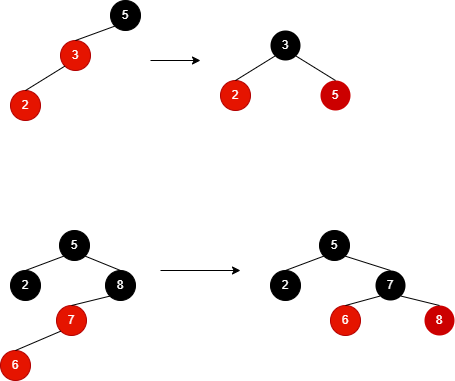

The diagram above was exported from draw.io. Its source (the exported page's mxGraphModel, read from the mxfile embedded in the PNG):
<mxGraphModel dx="1609" dy="539" grid="1" gridSize="10" guides="1" tooltips="1" connect="1" arrows="1" fold="1" page="1" pageScale="1" pageWidth="827" pageHeight="1169" math="0" shadow="0">
  <root>
    <mxCell id="ekDTs2EOwSigS-c3I6Jp-0" />
    <mxCell id="ekDTs2EOwSigS-c3I6Jp-1" parent="ekDTs2EOwSigS-c3I6Jp-0" />
    <mxCell id="93IwrXGNCCprE-09FDpo-0" value="3" style="ellipse;whiteSpace=wrap;html=1;aspect=fixed;fillColor=#e51400;strokeColor=#B20000;fontColor=#ffffff;" vertex="1" parent="ekDTs2EOwSigS-c3I6Jp-1">
      <mxGeometry x="-490" y="210" width="30" height="30" as="geometry" />
    </mxCell>
    <mxCell id="93IwrXGNCCprE-09FDpo-1" value="&lt;font color=&quot;#ffffff&quot;&gt;5&lt;/font&gt;" style="ellipse;whiteSpace=wrap;html=1;fillColor=#000000;" vertex="1" parent="ekDTs2EOwSigS-c3I6Jp-1">
      <mxGeometry x="-440" y="170" width="30" height="30" as="geometry" />
    </mxCell>
    <mxCell id="93IwrXGNCCprE-09FDpo-2" value="" style="endArrow=none;html=1;rounded=0;fontColor=#FFFFFF;exitX=0.5;exitY=0;exitDx=0;exitDy=0;entryX=0;entryY=1;entryDx=0;entryDy=0;" edge="1" parent="ekDTs2EOwSigS-c3I6Jp-1" source="93IwrXGNCCprE-09FDpo-0" target="93IwrXGNCCprE-09FDpo-1">
      <mxGeometry width="50" height="50" relative="1" as="geometry">
        <mxPoint x="-460" y="240" as="sourcePoint" />
        <mxPoint x="-410" y="190" as="targetPoint" />
      </mxGeometry>
    </mxCell>
    <mxCell id="93IwrXGNCCprE-09FDpo-3" value="2" style="ellipse;whiteSpace=wrap;html=1;aspect=fixed;fillColor=#e51400;strokeColor=#B20000;fontColor=#ffffff;" vertex="1" parent="ekDTs2EOwSigS-c3I6Jp-1">
      <mxGeometry x="-540" y="260" width="30" height="30" as="geometry" />
    </mxCell>
    <mxCell id="93IwrXGNCCprE-09FDpo-5" value="" style="endArrow=none;html=1;rounded=0;fontSize=12;fontColor=#000000;entryX=0;entryY=1;entryDx=0;entryDy=0;exitX=0.5;exitY=0;exitDx=0;exitDy=0;" edge="1" parent="ekDTs2EOwSigS-c3I6Jp-1" source="93IwrXGNCCprE-09FDpo-3" target="93IwrXGNCCprE-09FDpo-0">
      <mxGeometry width="50" height="50" relative="1" as="geometry">
        <mxPoint x="-450" y="300" as="sourcePoint" />
        <mxPoint x="-400" y="250" as="targetPoint" />
      </mxGeometry>
    </mxCell>
    <mxCell id="93IwrXGNCCprE-09FDpo-6" value="" style="endArrow=classic;html=1;rounded=0;fontSize=12;fontColor=#000000;" edge="1" parent="ekDTs2EOwSigS-c3I6Jp-1">
      <mxGeometry width="50" height="50" relative="1" as="geometry">
        <mxPoint x="-400" y="230" as="sourcePoint" />
        <mxPoint x="-350" y="230" as="targetPoint" />
      </mxGeometry>
    </mxCell>
    <mxCell id="j6lwgoUytZSJwLYfI--s-0" value="3" style="ellipse;whiteSpace=wrap;html=1;aspect=fixed;fillColor=#000000;strokeColor=none;fontColor=#ffffff;" vertex="1" parent="ekDTs2EOwSigS-c3I6Jp-1">
      <mxGeometry x="-280" y="200" width="30" height="30" as="geometry" />
    </mxCell>
    <mxCell id="j6lwgoUytZSJwLYfI--s-1" value="&lt;font color=&quot;#ffffff&quot;&gt;5&lt;/font&gt;" style="ellipse;whiteSpace=wrap;html=1;fillColor=#CC0000;strokeColor=none;" vertex="1" parent="ekDTs2EOwSigS-c3I6Jp-1">
      <mxGeometry x="-230" y="250" width="30" height="30" as="geometry" />
    </mxCell>
    <mxCell id="j6lwgoUytZSJwLYfI--s-3" value="2" style="ellipse;whiteSpace=wrap;html=1;aspect=fixed;fillColor=#e51400;strokeColor=#B20000;fontColor=#ffffff;" vertex="1" parent="ekDTs2EOwSigS-c3I6Jp-1">
      <mxGeometry x="-330" y="250" width="30" height="30" as="geometry" />
    </mxCell>
    <mxCell id="j6lwgoUytZSJwLYfI--s-4" value="" style="endArrow=none;html=1;rounded=0;fontSize=12;fontColor=#000000;entryX=0;entryY=1;entryDx=0;entryDy=0;exitX=0.5;exitY=0;exitDx=0;exitDy=0;" edge="1" parent="ekDTs2EOwSigS-c3I6Jp-1" source="j6lwgoUytZSJwLYfI--s-3" target="j6lwgoUytZSJwLYfI--s-0">
      <mxGeometry width="50" height="50" relative="1" as="geometry">
        <mxPoint x="-240" y="290" as="sourcePoint" />
        <mxPoint x="-190" y="240" as="targetPoint" />
      </mxGeometry>
    </mxCell>
    <mxCell id="j6lwgoUytZSJwLYfI--s-5" value="" style="endArrow=none;html=1;rounded=0;fontSize=12;fontColor=#000000;entryX=1;entryY=1;entryDx=0;entryDy=0;exitX=0.5;exitY=0;exitDx=0;exitDy=0;" edge="1" parent="ekDTs2EOwSigS-c3I6Jp-1" source="j6lwgoUytZSJwLYfI--s-1" target="j6lwgoUytZSJwLYfI--s-0">
      <mxGeometry width="50" height="50" relative="1" as="geometry">
        <mxPoint x="-390" y="300" as="sourcePoint" />
        <mxPoint x="-340" y="250" as="targetPoint" />
      </mxGeometry>
    </mxCell>
    <mxCell id="be8QvvWXxo9c6mQRPxnP-0" value="2" style="ellipse;whiteSpace=wrap;html=1;aspect=fixed;fillColor=#000000;strokeColor=#000000;fontColor=#ffffff;" vertex="1" parent="ekDTs2EOwSigS-c3I6Jp-1">
      <mxGeometry x="-540" y="440" width="30" height="30" as="geometry" />
    </mxCell>
    <mxCell id="be8QvvWXxo9c6mQRPxnP-1" value="&lt;font color=&quot;#ffffff&quot;&gt;5&lt;/font&gt;" style="ellipse;whiteSpace=wrap;html=1;fillColor=#000000;" vertex="1" parent="ekDTs2EOwSigS-c3I6Jp-1">
      <mxGeometry x="-491" y="400" width="30" height="30" as="geometry" />
    </mxCell>
    <mxCell id="be8QvvWXxo9c6mQRPxnP-2" value="" style="endArrow=none;html=1;rounded=0;fontColor=#FFFFFF;exitX=0.5;exitY=0;exitDx=0;exitDy=0;entryX=0;entryY=1;entryDx=0;entryDy=0;" edge="1" parent="ekDTs2EOwSigS-c3I6Jp-1" source="be8QvvWXxo9c6mQRPxnP-0" target="be8QvvWXxo9c6mQRPxnP-1">
      <mxGeometry width="50" height="50" relative="1" as="geometry">
        <mxPoint x="-510" y="470" as="sourcePoint" />
        <mxPoint x="-460" y="420" as="targetPoint" />
      </mxGeometry>
    </mxCell>
    <mxCell id="be8QvvWXxo9c6mQRPxnP-3" value="" style="endArrow=none;html=1;rounded=0;fontColor=#FFFFFF;exitX=1;exitY=1;exitDx=0;exitDy=0;entryX=0.5;entryY=0;entryDx=0;entryDy=0;" edge="1" parent="ekDTs2EOwSigS-c3I6Jp-1" source="be8QvvWXxo9c6mQRPxnP-1">
      <mxGeometry width="50" height="50" relative="1" as="geometry">
        <mxPoint x="-515" y="450" as="sourcePoint" />
        <mxPoint x="-430" y="440" as="targetPoint" />
      </mxGeometry>
    </mxCell>
    <mxCell id="be8QvvWXxo9c6mQRPxnP-4" value="7" style="ellipse;whiteSpace=wrap;html=1;aspect=fixed;fillColor=#e51400;strokeColor=#B20000;fontColor=#ffffff;" vertex="1" parent="ekDTs2EOwSigS-c3I6Jp-1">
      <mxGeometry x="-494" y="475" width="30" height="30" as="geometry" />
    </mxCell>
    <mxCell id="be8QvvWXxo9c6mQRPxnP-5" value="&lt;font color=&quot;#ffffff&quot;&gt;8&lt;/font&gt;" style="ellipse;whiteSpace=wrap;html=1;fillColor=#000000;" vertex="1" parent="ekDTs2EOwSigS-c3I6Jp-1">
      <mxGeometry x="-445" y="440" width="30" height="30" as="geometry" />
    </mxCell>
    <mxCell id="be8QvvWXxo9c6mQRPxnP-6" value="" style="endArrow=none;html=1;rounded=0;fontColor=#FFFFFF;exitX=0.5;exitY=0;exitDx=0;exitDy=0;entryX=0;entryY=1;entryDx=0;entryDy=0;" edge="1" parent="ekDTs2EOwSigS-c3I6Jp-1" source="be8QvvWXxo9c6mQRPxnP-4" target="be8QvvWXxo9c6mQRPxnP-5">
      <mxGeometry width="50" height="50" relative="1" as="geometry">
        <mxPoint x="-464" y="505" as="sourcePoint" />
        <mxPoint x="-414" y="455" as="targetPoint" />
      </mxGeometry>
    </mxCell>
    <mxCell id="be8QvvWXxo9c6mQRPxnP-7" value="6" style="ellipse;whiteSpace=wrap;html=1;aspect=fixed;fillColor=#e51400;strokeColor=#B20000;fontColor=#ffffff;" vertex="1" parent="ekDTs2EOwSigS-c3I6Jp-1">
      <mxGeometry x="-550" y="520" width="30" height="30" as="geometry" />
    </mxCell>
    <mxCell id="be8QvvWXxo9c6mQRPxnP-9" value="" style="endArrow=none;html=1;rounded=0;fontSize=12;fontColor=#000000;entryX=0;entryY=1;entryDx=0;entryDy=0;exitX=0.5;exitY=0;exitDx=0;exitDy=0;" edge="1" parent="ekDTs2EOwSigS-c3I6Jp-1" source="be8QvvWXxo9c6mQRPxnP-7" target="be8QvvWXxo9c6mQRPxnP-4">
      <mxGeometry width="50" height="50" relative="1" as="geometry">
        <mxPoint x="-420" y="420" as="sourcePoint" />
        <mxPoint x="-370" y="370" as="targetPoint" />
      </mxGeometry>
    </mxCell>
    <mxCell id="be8QvvWXxo9c6mQRPxnP-10" value="" style="endArrow=classic;html=1;rounded=0;fontSize=12;fontColor=#000000;" edge="1" parent="ekDTs2EOwSigS-c3I6Jp-1">
      <mxGeometry width="50" height="50" relative="1" as="geometry">
        <mxPoint x="-390" y="440" as="sourcePoint" />
        <mxPoint x="-310" y="440" as="targetPoint" />
      </mxGeometry>
    </mxCell>
    <mxCell id="be8QvvWXxo9c6mQRPxnP-11" value="2" style="ellipse;whiteSpace=wrap;html=1;aspect=fixed;fillColor=#000000;strokeColor=#000000;fontColor=#ffffff;" vertex="1" parent="ekDTs2EOwSigS-c3I6Jp-1">
      <mxGeometry x="-280" y="440" width="30" height="30" as="geometry" />
    </mxCell>
    <mxCell id="be8QvvWXxo9c6mQRPxnP-12" value="&lt;font color=&quot;#ffffff&quot;&gt;5&lt;/font&gt;" style="ellipse;whiteSpace=wrap;html=1;fillColor=#000000;" vertex="1" parent="ekDTs2EOwSigS-c3I6Jp-1">
      <mxGeometry x="-231" y="400" width="30" height="30" as="geometry" />
    </mxCell>
    <mxCell id="be8QvvWXxo9c6mQRPxnP-13" value="" style="endArrow=none;html=1;rounded=0;fontColor=#FFFFFF;exitX=0.5;exitY=0;exitDx=0;exitDy=0;entryX=0;entryY=1;entryDx=0;entryDy=0;" edge="1" parent="ekDTs2EOwSigS-c3I6Jp-1" source="be8QvvWXxo9c6mQRPxnP-11" target="be8QvvWXxo9c6mQRPxnP-12">
      <mxGeometry width="50" height="50" relative="1" as="geometry">
        <mxPoint x="-250" y="470" as="sourcePoint" />
        <mxPoint x="-200" y="420" as="targetPoint" />
      </mxGeometry>
    </mxCell>
    <mxCell id="be8QvvWXxo9c6mQRPxnP-15" value="7" style="ellipse;whiteSpace=wrap;html=1;aspect=fixed;fillColor=#000000;strokeColor=none;fontColor=#ffffff;" vertex="1" parent="ekDTs2EOwSigS-c3I6Jp-1">
      <mxGeometry x="-175" y="440" width="30" height="30" as="geometry" />
    </mxCell>
    <mxCell id="be8QvvWXxo9c6mQRPxnP-16" value="&lt;font color=&quot;#ffffff&quot;&gt;8&lt;/font&gt;" style="ellipse;whiteSpace=wrap;html=1;fillColor=#CC0000;strokeColor=none;" vertex="1" parent="ekDTs2EOwSigS-c3I6Jp-1">
      <mxGeometry x="-126" y="475" width="30" height="30" as="geometry" />
    </mxCell>
    <mxCell id="be8QvvWXxo9c6mQRPxnP-18" value="6" style="ellipse;whiteSpace=wrap;html=1;aspect=fixed;fillColor=#e51400;strokeColor=#B20000;fontColor=#ffffff;" vertex="1" parent="ekDTs2EOwSigS-c3I6Jp-1">
      <mxGeometry x="-220" y="475" width="30" height="30" as="geometry" />
    </mxCell>
    <mxCell id="be8QvvWXxo9c6mQRPxnP-19" value="" style="endArrow=none;html=1;rounded=0;fontSize=12;fontColor=#000000;entryX=0;entryY=1;entryDx=0;entryDy=0;exitX=0.5;exitY=0;exitDx=0;exitDy=0;" edge="1" parent="ekDTs2EOwSigS-c3I6Jp-1" source="be8QvvWXxo9c6mQRPxnP-18" target="be8QvvWXxo9c6mQRPxnP-15">
      <mxGeometry width="50" height="50" relative="1" as="geometry">
        <mxPoint x="-101" y="385" as="sourcePoint" />
        <mxPoint x="-51" y="335" as="targetPoint" />
      </mxGeometry>
    </mxCell>
    <mxCell id="be8QvvWXxo9c6mQRPxnP-20" value="" style="endArrow=none;html=1;rounded=0;fontSize=12;fontColor=#000000;entryX=0.5;entryY=0;entryDx=0;entryDy=0;exitX=1;exitY=1;exitDx=0;exitDy=0;" edge="1" parent="ekDTs2EOwSigS-c3I6Jp-1" source="be8QvvWXxo9c6mQRPxnP-15" target="be8QvvWXxo9c6mQRPxnP-16">
      <mxGeometry width="50" height="50" relative="1" as="geometry">
        <mxPoint x="-261" y="385" as="sourcePoint" />
        <mxPoint x="-211" y="335" as="targetPoint" />
      </mxGeometry>
    </mxCell>
    <mxCell id="be8QvvWXxo9c6mQRPxnP-21" value="" style="endArrow=none;html=1;rounded=0;fontSize=12;fontColor=#000000;entryX=0.5;entryY=0;entryDx=0;entryDy=0;exitX=1;exitY=1;exitDx=0;exitDy=0;" edge="1" parent="ekDTs2EOwSigS-c3I6Jp-1" source="be8QvvWXxo9c6mQRPxnP-12" target="be8QvvWXxo9c6mQRPxnP-15">
      <mxGeometry width="50" height="50" relative="1" as="geometry">
        <mxPoint x="-320" y="420" as="sourcePoint" />
        <mxPoint x="-270" y="370" as="targetPoint" />
      </mxGeometry>
    </mxCell>
  </root>
</mxGraphModel>